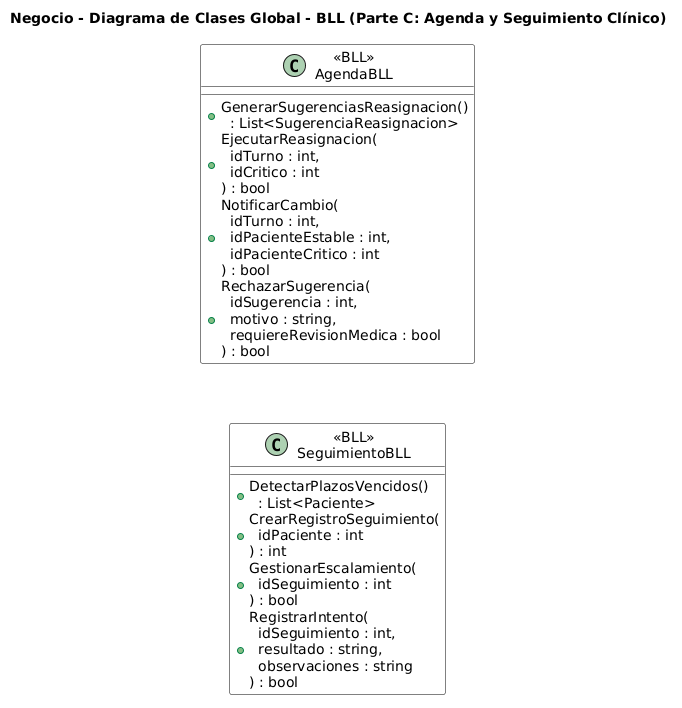

The diagram above was rendered by PlantUML. Its source (embedded in the PNG):
@startuml
title Negocio - Diagrama de Clases Global - BLL (Parte C: Agenda y Seguimiento Clínico)
skinparam linetype polyline
skinparam class {
  BackgroundColor White
  BorderColor Black
  
}
top to bottom direction

class "«BLL»\nAgendaBLL" as AgendaBLL {
  +GenerarSugerenciasReasignacion()\n  : List<SugerenciaReasignacion>
  +EjecutarReasignacion(\n  idTurno : int,\n  idCritico : int\n) : bool
  +NotificarCambio(\n  idTurno : int,\n  idPacienteEstable : int,\n  idPacienteCritico : int\n) : bool
  +RechazarSugerencia(\n  idSugerencia : int,\n  motivo : string,\n  requiereRevisionMedica : bool\n) : bool
}

class "«BLL»\nSeguimientoBLL" as SeguimientoBLL {
  +DetectarPlazosVencidos()\n  : List<Paciente>
  +CrearRegistroSeguimiento(\n  idPaciente : int\n) : int
  +GestionarEscalamiento(\n  idSeguimiento : int\n) : bool
  +RegistrarIntento(\n  idSeguimiento : int,\n  resultado : string,\n  observaciones : string\n) : bool
}

' Apilamiento vertical en una sola columna
AgendaBLL -[hidden]-> SeguimientoBLL
@enduml